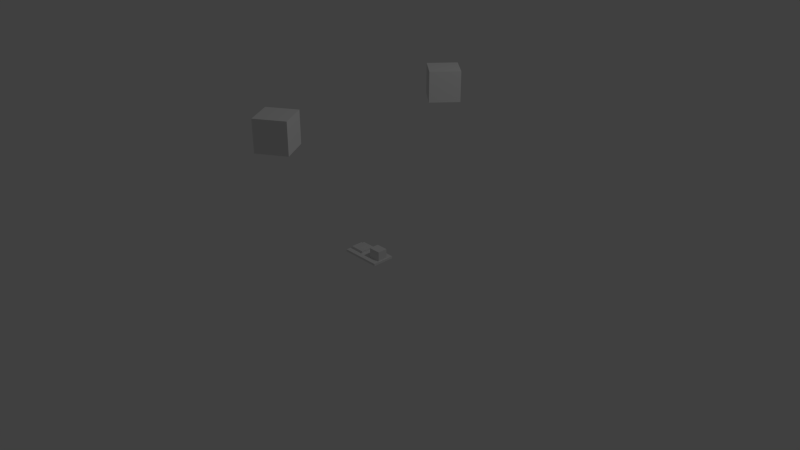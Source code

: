 # Source: Tracking_Diode.blend  (saved by Blender 2.79.0; exported with 4.5.12 LTS)
import bpy
from mathutils import Matrix  # noqa: F401  (used for matrix-valued properties, if any)

bpy.ops.wm.read_factory_settings(use_empty=True)
scene = bpy.context.scene
scene.name = 'Scene'

# ---- collections
col_collection_1 = bpy.data.collections.new('Collection 1'); scene.collection.children.link(col_collection_1)

# ---- materials (node trees are filled in below, after node groups)
mat_material = bpy.data.materials.new('Material')
mat_material.alpha_threshold = 0.0
mat_material.use_transparent_shadow = False
mat_material.roughness = 0.5
mat_material.line_color = (0.0, 0.0, 0.0, 1.0)

# ---- material node trees

# ---- world
world_world = bpy.data.worlds.new('World'); scene.world = world_world
world_world.color = (0.05088, 0.05088, 0.05088)
world_world.use_sun_shadow = False
world_world.sun_shadow_jitter_overblur = 0.0
world_world.cycles.sampling_method = 'NONE'
world_world.cycles.sample_map_resolution = 256

# ---- cameras
cam_camera = bpy.data.cameras.new('Camera')
cam_camera.clip_end = 100.0
cam_camera.lens = 35.0
cam_camera.sensor_width = 32.0
cam_camera.sensor_height = 18.0
cam_camera.ortho_scale = 7.314
cam_camera.dof.focus_distance = 0.0
cam_camera.dof.aperture_fstop = 128.0

# ---- lights
light_lamp = bpy.data.lights.new('Lamp', 'POINT')
light_lamp.transmission_factor = 0.0
light_lamp.cutoff_distance = 30.0
light_lamp.energy = 100.0
light_lamp.shadow_buffer_clip_start = 1.001
light_lamp.shadow_soft_size = 0.1
light_lamp.shadow_maximum_resolution = 0.006
light_lamp.use_absolute_resolution = True
light_lamp.cycles.use_multiple_importance_sampling = False

# ---- meshes
me_cube_004 = bpy.data.meshes.new('Cube.004')
me_cube_004.from_pydata([(-1.0, -1.0, -1.0), (-1.0, -1.0, 1.0), (-1.0, 1.0, -1.0), (-1.0, 1.0, 1.0), (1.0, -1.0, -1.0), (1.0, -1.0, 1.0), (1.0, 1.0, -1.0), (1.0, 1.0, 1.0)], [], [(0, 1, 3, 2), (2, 3, 7, 6), (6, 7, 5, 4), (4, 5, 1, 0), (2, 6, 4, 0), (7, 3, 1, 5)])
me_cube_004.use_remesh_preserve_volume = False
me_cube_004.use_remesh_preserve_attributes = False
me_cube_004.use_mirror_vertex_groups = False
me_cube_004.update()
me_cube_003 = bpy.data.meshes.new('Cube.003')
me_cube_003.from_pydata([(-1.0, -1.0, -1.0), (-1.0, -1.0, 1.0), (-1.0, 1.0, -1.0), (-1.0, 1.0, 1.0), (1.0, -1.0, -1.0), (1.0, -1.0, 1.0), (1.0, 1.0, -1.0), (1.0, 1.0, 1.0)], [], [(0, 1, 3, 2), (2, 3, 7, 6), (6, 7, 5, 4), (4, 5, 1, 0), (2, 6, 4, 0), (7, 3, 1, 5)])
me_cube_003.use_remesh_preserve_volume = False
me_cube_003.use_remesh_preserve_attributes = False
me_cube_003.use_mirror_vertex_groups = False
me_cube_003.update()
me_cube = bpy.data.meshes.new('Cube')
me_cube.from_pydata([(1.0, 1.0, -1.0), (1.0, -1.0, -1.0), (-1.0, -1.0, -1.0), (-1.0, 1.0, -1.0), (1.0, 1.0, 1.0), (1.0, -1.0, 1.0), (-1.0, -1.0, 1.0), (-1.0, 1.0, 1.0)], [], [(0, 1, 2, 3), (4, 7, 6, 5), (0, 4, 5, 1), (1, 5, 6, 2), (2, 6, 7, 3), (4, 0, 3, 7)])
me_cube.materials.append(mat_material)
me_cube.use_remesh_preserve_volume = False
me_cube.use_remesh_preserve_attributes = False
me_cube.use_mirror_vertex_groups = False
me_cube.update()
me_cube_002 = bpy.data.meshes.new('Cube.002')
me_cube_002.from_pydata([(-1.476, -1.0, -1.0), (-1.476, -1.0, 1.0), (-1.476, 1.0, -1.0), (-1.476, 1.0, 1.0), (1.0, -1.0, -1.0), (1.0, -1.0, 1.0), (1.0, 1.0, -1.0), (1.0, 1.0, 1.0)], [], [(0, 1, 3, 2), (2, 3, 7, 6), (6, 7, 5, 4), (4, 5, 1, 0), (2, 6, 4, 0), (7, 3, 1, 5)])
me_cube_002.use_remesh_preserve_volume = False
me_cube_002.use_remesh_preserve_attributes = False
me_cube_002.use_mirror_vertex_groups = False
me_cube_002.update()
me_cube_001 = bpy.data.meshes.new('Cube.001')
me_cube_001.from_pydata([(-1.0, -1.0, -1.0), (-1.0, -1.0, 1.0), (-1.0, 1.0, -1.0), (-1.0, 1.0, 1.0), (1.459, -1.0, -1.0), (1.459, -1.0, 1.0), (1.459, 1.0, -1.0), (1.459, 1.0, 1.0)], [], [(0, 1, 3, 2), (2, 3, 7, 6), (6, 7, 5, 4), (4, 5, 1, 0), (2, 6, 4, 0), (7, 3, 1, 5)])
me_cube_001.use_remesh_preserve_volume = False
me_cube_001.use_remesh_preserve_attributes = False
me_cube_001.use_mirror_vertex_groups = False
me_cube_001.update()

# ---- objects
ob_cubeb = bpy.data.objects.new('CubeB', me_cube_004)
ob_cubec = bpy.data.objects.new('CubeC', me_cube_003)
ob_cube = bpy.data.objects.new('Cube', me_cube)
ob_cube_002 = bpy.data.objects.new('Cube.002', me_cube_002)
ob_cube_001 = bpy.data.objects.new('Cube.001', me_cube_001)
ob_lamp = bpy.data.objects.new('Lamp', light_lamp)
ob_camera = bpy.data.objects.new('Camera', cam_camera)

# ---- transforms, parenting, visibility, modifiers, constraints
ob_cubeb.location = (0.0, -1.305, 2.0)
ob_cubeb.rotation_euler = (0.0, 0.0, 0.576)
ob_cubeb.scale = (0.2, 0.2, 0.2)
ob_cubeb.lineart.crease_threshold = 0.0
ob_cubec.location = (0.0, 1.305, 2.0)
ob_cubec.rotation_euler = (0.0, 0.0, -0.6981)
ob_cubec.scale = (0.2, 0.2, 0.2)
ob_cubec.lineart.crease_threshold = 0.0
ob_cube.location = (0.0, 0.0, 0.0)
ob_cube.scale = (0.2706, 0.1503, 0.01503)
ob_cube.lock_rotations_4d = False
ob_cube.empty_display_type = 'ARROWS'
ob_cube.lineart.crease_threshold = 0.0
ob_cube_002.parent = ob_cube
ob_cube_002.matrix_parent_inverse = Matrix(((0.5556, 0.0, 0.0, 0.0), (0.0, 1.0, 0.0, 0.0), (0.0, 0.0, 10.0, 0.0), (0.0, 0.0, 0.0, 1.0)))
ob_cube_002.location = (-0.8382, 0.0139, 0.1939)
ob_cube_002.scale = (0.5334, 0.5334, 0.1122)
ob_cube_002.lineart.crease_threshold = 0.0
ob_cube_001.parent = ob_cube
ob_cube_001.matrix_parent_inverse = Matrix(((0.5556, 0.0, 0.0, 0.0), (0.0, 1.0, 0.0, 0.0), (0.0, 0.0, 10.0, 0.0), (0.0, 0.0, 0.0, 1.0)))
ob_cube_001.location = (1.062, -0.0018, 0.5127)
ob_cube_001.scale = (0.4418, 0.4418, 0.4418)
ob_cube_001.lineart.crease_threshold = 0.0
ob_lamp.location = (4.076, 1.005, 5.904)
ob_lamp.rotation_euler = (0.6503, 0.05522, 1.866)
ob_lamp.lock_rotations_4d = False
ob_lamp.empty_display_type = 'ARROWS'
ob_lamp.color = (0.0, 0.0, 0.0, 0.0)
ob_lamp.lineart.crease_threshold = 0.0
ob_camera.location = (7.481, -6.508, 5.344)
ob_camera.rotation_euler = (1.109, 0.0, 0.8149)
ob_camera.lock_rotations_4d = False
ob_camera.empty_display_type = 'ARROWS'
ob_camera.color = (0.0, 0.0, 0.0, 0.0)
ob_camera.display_type = 'WIRE'
ob_camera.lineart.crease_threshold = 0.0

# ---- collection membership
col_collection_1.objects.link(ob_cubeb)
col_collection_1.objects.link(ob_cubec)
col_collection_1.objects.link(ob_cube)
col_collection_1.objects.link(ob_cube_002)
col_collection_1.objects.link(ob_cube_001)
col_collection_1.objects.link(ob_lamp)
col_collection_1.objects.link(ob_camera)

# ---- scene / render settings (as saved in the file)
scene.camera = ob_camera
scene.frame_start = 1; scene.frame_end = 250; scene.frame_set(1)
scene.render.engine = 'BLENDER_EEVEE_NEXT'
scene.render.resolution_percentage = 50
scene.render.dither_intensity = 0.0
scene.cycles.use_denoising = False
scene.cycles.samples = 10
scene.cycles.sampling_pattern = 'TABULATED_SOBOL'
scene.cycles.light_sampling_threshold = 0.0
scene.cycles.use_adaptive_sampling = False
scene.cycles.use_light_tree = False
scene.cycles.blur_glossy = 0.0
scene.cycles.pixel_filter_type = 'GAUSSIAN'
scene.cycles.sample_clamp_indirect = 0.0
scene.view_settings.view_transform = 'Standard'
bpy.context.view_layer.update()
